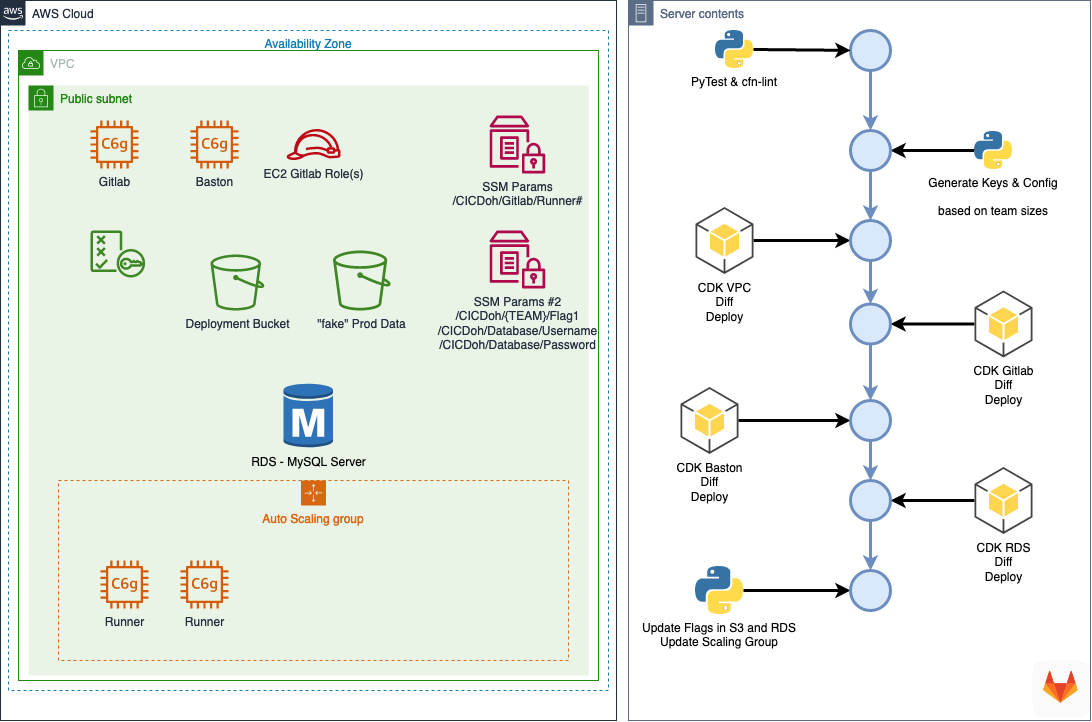

The diagram above was exported from draw.io. Its source (the exported page's mxGraphModel, read from the mxfile embedded in the PNG):
<mxGraphModel dx="2455" dy="894" grid="1" gridSize="10" guides="1" tooltips="1" connect="1" arrows="1" fold="1" page="1" pageScale="1" pageWidth="1169" pageHeight="827" math="0" shadow="0">
  <root>
    <mxCell id="0" />
    <mxCell id="1" parent="0" />
    <mxCell id="UEzPUAAOIrF-is8g5C7q-205" value="AWS Cloud" style="points=[[0,0],[0.25,0],[0.5,0],[0.75,0],[1,0],[1,0.25],[1,0.5],[1,0.75],[1,1],[0.75,1],[0.5,1],[0.25,1],[0,1],[0,0.75],[0,0.5],[0,0.25]];outlineConnect=0;gradientColor=none;html=1;whiteSpace=wrap;fontSize=12;fontStyle=0;shape=mxgraph.aws4.group;grIcon=mxgraph.aws4.group_aws_cloud_alt;strokeColor=#232F3E;fillColor=none;verticalAlign=top;align=left;spacingLeft=30;fontColor=#232F3E;dashed=0;labelBackgroundColor=#ffffff;container=1;pointerEvents=0;collapsible=0;recursiveResize=0;" parent="1" vertex="1">
      <mxGeometry x="40" y="40" width="616" height="720" as="geometry" />
    </mxCell>
    <mxCell id="ffTVWv7qv8ft8RyJtB25-6" value="Public subnet" style="points=[[0,0],[0.25,0],[0.5,0],[0.75,0],[1,0],[1,0.25],[1,0.5],[1,0.75],[1,1],[0.75,1],[0.5,1],[0.25,1],[0,1],[0,0.75],[0,0.5],[0,0.25]];outlineConnect=0;gradientColor=none;html=1;whiteSpace=wrap;fontSize=12;fontStyle=0;container=1;pointerEvents=0;collapsible=0;recursiveResize=0;shape=mxgraph.aws4.group;grIcon=mxgraph.aws4.group_security_group;grStroke=0;strokeColor=#248814;fillColor=#E9F3E6;verticalAlign=top;align=left;spacingLeft=30;fontColor=#248814;dashed=0;" vertex="1" parent="UEzPUAAOIrF-is8g5C7q-205">
      <mxGeometry x="28" y="85" width="560" height="590" as="geometry" />
    </mxCell>
    <mxCell id="ffTVWv7qv8ft8RyJtB25-5" value="VPC" style="points=[[0,0],[0.25,0],[0.5,0],[0.75,0],[1,0],[1,0.25],[1,0.5],[1,0.75],[1,1],[0.75,1],[0.5,1],[0.25,1],[0,1],[0,0.75],[0,0.5],[0,0.25]];outlineConnect=0;gradientColor=none;html=1;whiteSpace=wrap;fontSize=12;fontStyle=0;container=1;pointerEvents=0;collapsible=0;recursiveResize=0;shape=mxgraph.aws4.group;grIcon=mxgraph.aws4.group_vpc;strokeColor=#248814;fillColor=none;verticalAlign=top;align=left;spacingLeft=30;fontColor=#AAB7B8;dashed=0;" vertex="1" parent="UEzPUAAOIrF-is8g5C7q-205">
      <mxGeometry x="18" y="50" width="580" height="630" as="geometry" />
    </mxCell>
    <mxCell id="ffTVWv7qv8ft8RyJtB25-4" value="Availability Zone" style="fillColor=none;strokeColor=#147EBA;dashed=1;verticalAlign=top;fontStyle=0;fontColor=#147EBA;" vertex="1" parent="UEzPUAAOIrF-is8g5C7q-205">
      <mxGeometry x="8" y="30" width="600" height="660" as="geometry" />
    </mxCell>
    <mxCell id="ffTVWv7qv8ft8RyJtB25-8" value="Auto Scaling group" style="points=[[0,0],[0.25,0],[0.5,0],[0.75,0],[1,0],[1,0.25],[1,0.5],[1,0.75],[1,1],[0.75,1],[0.5,1],[0.25,1],[0,1],[0,0.75],[0,0.5],[0,0.25]];outlineConnect=0;gradientColor=none;html=1;whiteSpace=wrap;fontSize=12;fontStyle=0;container=1;pointerEvents=0;collapsible=0;recursiveResize=0;shape=mxgraph.aws4.groupCenter;grIcon=mxgraph.aws4.group_auto_scaling_group;grStroke=1;strokeColor=#D86613;fillColor=none;verticalAlign=top;align=center;fontColor=#D86613;dashed=1;spacingTop=25;" vertex="1" parent="UEzPUAAOIrF-is8g5C7q-205">
      <mxGeometry x="58" y="480" width="510" height="180" as="geometry" />
    </mxCell>
    <mxCell id="ffTVWv7qv8ft8RyJtB25-12" value="Runner" style="sketch=0;outlineConnect=0;fontColor=#232F3E;gradientColor=none;fillColor=#D45B07;strokeColor=none;dashed=0;verticalLabelPosition=bottom;verticalAlign=top;align=center;html=1;fontSize=12;fontStyle=0;aspect=fixed;pointerEvents=1;shape=mxgraph.aws4.c6g_instance;" vertex="1" parent="ffTVWv7qv8ft8RyJtB25-8">
      <mxGeometry x="42" y="80" width="48" height="48" as="geometry" />
    </mxCell>
    <mxCell id="ffTVWv7qv8ft8RyJtB25-13" value="Runner" style="sketch=0;outlineConnect=0;fontColor=#232F3E;gradientColor=none;fillColor=#D45B07;strokeColor=none;dashed=0;verticalLabelPosition=bottom;verticalAlign=top;align=center;html=1;fontSize=12;fontStyle=0;aspect=fixed;pointerEvents=1;shape=mxgraph.aws4.c6g_instance;" vertex="1" parent="ffTVWv7qv8ft8RyJtB25-8">
      <mxGeometry x="122" y="80" width="48" height="48" as="geometry" />
    </mxCell>
    <mxCell id="ffTVWv7qv8ft8RyJtB25-10" value="SSM Params&lt;br&gt;/CICDoh/Gitlab/Runner#" style="sketch=0;outlineConnect=0;fontColor=#232F3E;gradientColor=none;fillColor=#B0084D;strokeColor=none;dashed=0;verticalLabelPosition=bottom;verticalAlign=top;align=center;html=1;fontSize=12;fontStyle=0;aspect=fixed;pointerEvents=1;shape=mxgraph.aws4.parameter_store;" vertex="1" parent="UEzPUAAOIrF-is8g5C7q-205">
      <mxGeometry x="489" y="115" width="55.77" height="58" as="geometry" />
    </mxCell>
    <mxCell id="ffTVWv7qv8ft8RyJtB25-11" value="&lt;div&gt;SSM Params #2&lt;br&gt;&lt;/div&gt;&lt;div&gt;/CICDoh/{TEAM}/Flag1&lt;/div&gt;&lt;div&gt;/CICDoh/Database/Username&lt;/div&gt;&lt;div&gt;/CICDoh/Database/Password&lt;br&gt;&lt;/div&gt;" style="sketch=0;outlineConnect=0;fontColor=#232F3E;gradientColor=none;fillColor=#B0084D;strokeColor=none;dashed=0;verticalLabelPosition=bottom;verticalAlign=top;align=center;html=1;fontSize=12;fontStyle=0;aspect=fixed;pointerEvents=1;shape=mxgraph.aws4.parameter_store;" vertex="1" parent="UEzPUAAOIrF-is8g5C7q-205">
      <mxGeometry x="489" y="230" width="55.77" height="58" as="geometry" />
    </mxCell>
    <mxCell id="ffTVWv7qv8ft8RyJtB25-14" value="Gitlab" style="sketch=0;outlineConnect=0;fontColor=#232F3E;gradientColor=none;fillColor=#D45B07;strokeColor=none;dashed=0;verticalLabelPosition=bottom;verticalAlign=top;align=center;html=1;fontSize=12;fontStyle=0;aspect=fixed;pointerEvents=1;shape=mxgraph.aws4.c6g_instance;" vertex="1" parent="UEzPUAAOIrF-is8g5C7q-205">
      <mxGeometry x="90" y="120" width="48" height="48" as="geometry" />
    </mxCell>
    <mxCell id="ffTVWv7qv8ft8RyJtB25-15" value="Baston" style="sketch=0;outlineConnect=0;fontColor=#232F3E;gradientColor=none;fillColor=#D45B07;strokeColor=none;dashed=0;verticalLabelPosition=bottom;verticalAlign=top;align=center;html=1;fontSize=12;fontStyle=0;aspect=fixed;pointerEvents=1;shape=mxgraph.aws4.c6g_instance;" vertex="1" parent="UEzPUAAOIrF-is8g5C7q-205">
      <mxGeometry x="190" y="120" width="48" height="48" as="geometry" />
    </mxCell>
    <mxCell id="ffTVWv7qv8ft8RyJtB25-16" value="Deployment Bucket" style="sketch=0;outlineConnect=0;fontColor=#232F3E;gradientColor=none;fillColor=#3F8624;strokeColor=none;dashed=0;verticalLabelPosition=bottom;verticalAlign=top;align=center;html=1;fontSize=12;fontStyle=0;aspect=fixed;pointerEvents=1;shape=mxgraph.aws4.bucket;" vertex="1" parent="UEzPUAAOIrF-is8g5C7q-205">
      <mxGeometry x="210" y="254" width="53.85" height="56" as="geometry" />
    </mxCell>
    <mxCell id="ffTVWv7qv8ft8RyJtB25-17" value="RDS - MySQL Server" style="outlineConnect=0;dashed=0;verticalLabelPosition=bottom;verticalAlign=top;align=center;html=1;shape=mxgraph.aws3.rds_db_instance;fillColor=#2E73B8;gradientColor=none;" vertex="1" parent="UEzPUAAOIrF-is8g5C7q-205">
      <mxGeometry x="283" y="382" width="49.5" height="66" as="geometry" />
    </mxCell>
    <mxCell id="ffTVWv7qv8ft8RyJtB25-18" value="&quot;fake&quot; Prod Data" style="sketch=0;outlineConnect=0;fontColor=#232F3E;gradientColor=none;fillColor=#3F8624;strokeColor=none;dashed=0;verticalLabelPosition=bottom;verticalAlign=top;align=center;html=1;fontSize=12;fontStyle=0;aspect=fixed;pointerEvents=1;shape=mxgraph.aws4.bucket;" vertex="1" parent="UEzPUAAOIrF-is8g5C7q-205">
      <mxGeometry x="332.5" y="250" width="57.7" height="60" as="geometry" />
    </mxCell>
    <mxCell id="ffTVWv7qv8ft8RyJtB25-19" value="EC2 Gitlab Role(s)" style="sketch=0;outlineConnect=0;fontColor=#232F3E;gradientColor=none;fillColor=#BF0816;strokeColor=none;dashed=0;verticalLabelPosition=bottom;verticalAlign=top;align=center;html=1;fontSize=12;fontStyle=0;aspect=fixed;pointerEvents=1;shape=mxgraph.aws4.role;" vertex="1" parent="UEzPUAAOIrF-is8g5C7q-205">
      <mxGeometry x="285.53" y="128.5" width="54.95" height="31" as="geometry" />
    </mxCell>
    <mxCell id="ffTVWv7qv8ft8RyJtB25-20" value="" style="sketch=0;outlineConnect=0;fontColor=#232F3E;gradientColor=none;fillColor=#3F8624;strokeColor=none;dashed=0;verticalLabelPosition=bottom;verticalAlign=top;align=center;html=1;fontSize=12;fontStyle=0;aspect=fixed;pointerEvents=1;shape=mxgraph.aws4.policy;" vertex="1" parent="UEzPUAAOIrF-is8g5C7q-205">
      <mxGeometry x="90" y="230" width="54.72" height="47" as="geometry" />
    </mxCell>
    <mxCell id="ffTVWv7qv8ft8RyJtB25-2" value="Server contents" style="points=[[0,0],[0.25,0],[0.5,0],[0.75,0],[1,0],[1,0.25],[1,0.5],[1,0.75],[1,1],[0.75,1],[0.5,1],[0.25,1],[0,1],[0,0.75],[0,0.5],[0,0.25]];outlineConnect=0;gradientColor=none;html=1;whiteSpace=wrap;fontSize=12;fontStyle=0;container=1;pointerEvents=0;collapsible=0;recursiveResize=0;shape=mxgraph.aws4.group;grIcon=mxgraph.aws4.group_on_premise;strokeColor=#5A6C86;fillColor=none;verticalAlign=top;align=left;spacingLeft=30;fontColor=#5A6C86;dashed=0;" vertex="1" parent="1">
      <mxGeometry x="668" y="40" width="462" height="720" as="geometry" />
    </mxCell>
    <mxCell id="ffTVWv7qv8ft8RyJtB25-1" value="" style="shape=image;html=1;verticalAlign=top;verticalLabelPosition=bottom;labelBackgroundColor=#ffffff;imageAspect=0;aspect=fixed;image=https://cdn4.iconfinder.com/data/icons/socialcones/508/Gitlab-128.png" vertex="1" parent="ffTVWv7qv8ft8RyJtB25-2">
      <mxGeometry x="404" y="660" width="58" height="58" as="geometry" />
    </mxCell>
    <mxCell id="ffTVWv7qv8ft8RyJtB25-43" style="edgeStyle=none;rounded=0;orthogonalLoop=1;jettySize=auto;html=1;exitX=1;exitY=0.5;exitDx=0;exitDy=0;exitPerimeter=0;entryX=0;entryY=0.5;entryDx=0;entryDy=0;shadow=0;strokeWidth=3;" edge="1" parent="ffTVWv7qv8ft8RyJtB25-2" source="ffTVWv7qv8ft8RyJtB25-22" target="ffTVWv7qv8ft8RyJtB25-30">
      <mxGeometry relative="1" as="geometry" />
    </mxCell>
    <mxCell id="ffTVWv7qv8ft8RyJtB25-22" value="&lt;div&gt;CDK VPC&lt;/div&gt;&lt;div&gt;&lt;div&gt;Diff&lt;/div&gt;Deploy&lt;/div&gt;" style="outlineConnect=0;dashed=0;verticalLabelPosition=bottom;verticalAlign=top;align=center;html=1;shape=mxgraph.aws3.android;fillColor=#FFD44F;gradientColor=none;" vertex="1" parent="ffTVWv7qv8ft8RyJtB25-2">
      <mxGeometry x="67" y="206.5" width="58" height="67" as="geometry" />
    </mxCell>
    <mxCell id="ffTVWv7qv8ft8RyJtB25-45" style="edgeStyle=none;rounded=0;orthogonalLoop=1;jettySize=auto;html=1;exitX=0;exitY=0.5;exitDx=0;exitDy=0;entryX=1;entryY=0.5;entryDx=0;entryDy=0;shadow=0;strokeWidth=3;" edge="1" parent="ffTVWv7qv8ft8RyJtB25-2" source="ffTVWv7qv8ft8RyJtB25-23" target="ffTVWv7qv8ft8RyJtB25-29">
      <mxGeometry relative="1" as="geometry" />
    </mxCell>
    <mxCell id="ffTVWv7qv8ft8RyJtB25-23" value="Generate Keys &amp; Config &#10;&#10;based on team sizes " style="shape=image;verticalLabelPosition=bottom;labelBackgroundColor=#ffffff;verticalAlign=top;aspect=fixed;imageAspect=0;image=data:image/svg+xml,(base64 omitted: 7784 chars);" vertex="1" parent="ffTVWv7qv8ft8RyJtB25-2">
      <mxGeometry x="346" y="131" width="38" height="38" as="geometry" />
    </mxCell>
    <mxCell id="ffTVWv7qv8ft8RyJtB25-46" style="edgeStyle=none;rounded=0;orthogonalLoop=1;jettySize=auto;html=1;exitX=0;exitY=0.5;exitDx=0;exitDy=0;exitPerimeter=0;entryX=1;entryY=0.5;entryDx=0;entryDy=0;shadow=0;strokeWidth=3;" edge="1" parent="ffTVWv7qv8ft8RyJtB25-2" source="ffTVWv7qv8ft8RyJtB25-24" target="ffTVWv7qv8ft8RyJtB25-31">
      <mxGeometry relative="1" as="geometry" />
    </mxCell>
    <mxCell id="ffTVWv7qv8ft8RyJtB25-24" value="&lt;div&gt;CDK Gitlab&lt;/div&gt;&lt;div&gt;&lt;div&gt;Diff&lt;/div&gt;Deploy&lt;/div&gt;" style="outlineConnect=0;dashed=0;verticalLabelPosition=bottom;verticalAlign=top;align=center;html=1;shape=mxgraph.aws3.android;fillColor=#FFD44F;gradientColor=none;" vertex="1" parent="ffTVWv7qv8ft8RyJtB25-2">
      <mxGeometry x="346" y="290" width="58" height="67" as="geometry" />
    </mxCell>
    <mxCell id="ffTVWv7qv8ft8RyJtB25-47" style="edgeStyle=none;rounded=0;orthogonalLoop=1;jettySize=auto;html=1;exitX=1;exitY=0.5;exitDx=0;exitDy=0;exitPerimeter=0;entryX=0;entryY=0.5;entryDx=0;entryDy=0;shadow=0;strokeWidth=3;" edge="1" parent="ffTVWv7qv8ft8RyJtB25-2" source="ffTVWv7qv8ft8RyJtB25-25" target="ffTVWv7qv8ft8RyJtB25-32">
      <mxGeometry relative="1" as="geometry" />
    </mxCell>
    <mxCell id="ffTVWv7qv8ft8RyJtB25-25" value="&lt;div&gt;CDK Baston&lt;/div&gt;&lt;div&gt;&lt;div&gt;Diff&lt;/div&gt;Deploy&lt;/div&gt;" style="outlineConnect=0;dashed=0;verticalLabelPosition=bottom;verticalAlign=top;align=center;html=1;shape=mxgraph.aws3.android;fillColor=#FFD44F;gradientColor=none;" vertex="1" parent="ffTVWv7qv8ft8RyJtB25-2">
      <mxGeometry x="52" y="386.5" width="58" height="67" as="geometry" />
    </mxCell>
    <mxCell id="ffTVWv7qv8ft8RyJtB25-48" style="edgeStyle=none;rounded=0;orthogonalLoop=1;jettySize=auto;html=1;exitX=0;exitY=0.5;exitDx=0;exitDy=0;exitPerimeter=0;shadow=0;strokeWidth=3;" edge="1" parent="ffTVWv7qv8ft8RyJtB25-2" source="ffTVWv7qv8ft8RyJtB25-26" target="ffTVWv7qv8ft8RyJtB25-33">
      <mxGeometry relative="1" as="geometry" />
    </mxCell>
    <mxCell id="ffTVWv7qv8ft8RyJtB25-26" value="&lt;div&gt;CDK RDS&lt;/div&gt;&lt;div&gt;Diff&lt;/div&gt;&lt;div&gt;Deploy&lt;br&gt;&lt;/div&gt;" style="outlineConnect=0;dashed=0;verticalLabelPosition=bottom;verticalAlign=top;align=center;html=1;shape=mxgraph.aws3.android;fillColor=#FFD44F;gradientColor=none;" vertex="1" parent="ffTVWv7qv8ft8RyJtB25-2">
      <mxGeometry x="346" y="466.5" width="58" height="67" as="geometry" />
    </mxCell>
    <mxCell id="ffTVWv7qv8ft8RyJtB25-49" style="edgeStyle=none;rounded=0;orthogonalLoop=1;jettySize=auto;html=1;exitX=1;exitY=0.5;exitDx=0;exitDy=0;entryX=0;entryY=0.5;entryDx=0;entryDy=0;shadow=0;strokeWidth=3;" edge="1" parent="ffTVWv7qv8ft8RyJtB25-2" source="ffTVWv7qv8ft8RyJtB25-27" target="ffTVWv7qv8ft8RyJtB25-34">
      <mxGeometry relative="1" as="geometry" />
    </mxCell>
    <mxCell id="ffTVWv7qv8ft8RyJtB25-27" value="Update Flags in S3 and RDS&#10;Update Scaling Group" style="shape=image;verticalLabelPosition=bottom;labelBackgroundColor=#ffffff;verticalAlign=top;aspect=fixed;imageAspect=0;image=data:image/svg+xml,(base64 omitted: 7784 chars);" vertex="1" parent="ffTVWv7qv8ft8RyJtB25-2">
      <mxGeometry x="67" y="566" width="48" height="48" as="geometry" />
    </mxCell>
    <mxCell id="ffTVWv7qv8ft8RyJtB25-35" style="edgeStyle=orthogonalEdgeStyle;rounded=0;orthogonalLoop=1;jettySize=auto;html=1;exitX=0.5;exitY=1;exitDx=0;exitDy=0;fillColor=#dae8fc;strokeColor=#6c8ebf;strokeWidth=3;shadow=0;" edge="1" parent="ffTVWv7qv8ft8RyJtB25-2" source="ffTVWv7qv8ft8RyJtB25-29" target="ffTVWv7qv8ft8RyJtB25-30">
      <mxGeometry relative="1" as="geometry" />
    </mxCell>
    <mxCell id="ffTVWv7qv8ft8RyJtB25-29" value="" style="ellipse;whiteSpace=wrap;html=1;aspect=fixed;fillColor=#dae8fc;strokeColor=#6c8ebf;strokeWidth=3;shadow=0;" vertex="1" parent="ffTVWv7qv8ft8RyJtB25-2">
      <mxGeometry x="222" y="130" width="40" height="40" as="geometry" />
    </mxCell>
    <mxCell id="ffTVWv7qv8ft8RyJtB25-36" style="edgeStyle=orthogonalEdgeStyle;rounded=0;orthogonalLoop=1;jettySize=auto;html=1;exitX=0.5;exitY=1;exitDx=0;exitDy=0;fillColor=#dae8fc;strokeColor=#6c8ebf;strokeWidth=3;shadow=0;" edge="1" parent="ffTVWv7qv8ft8RyJtB25-2" source="ffTVWv7qv8ft8RyJtB25-30" target="ffTVWv7qv8ft8RyJtB25-31">
      <mxGeometry relative="1" as="geometry" />
    </mxCell>
    <mxCell id="ffTVWv7qv8ft8RyJtB25-30" value="" style="ellipse;whiteSpace=wrap;html=1;aspect=fixed;fillColor=#dae8fc;strokeColor=#6c8ebf;strokeWidth=3;shadow=0;" vertex="1" parent="ffTVWv7qv8ft8RyJtB25-2">
      <mxGeometry x="222" y="220" width="40" height="40" as="geometry" />
    </mxCell>
    <mxCell id="ffTVWv7qv8ft8RyJtB25-37" style="edgeStyle=orthogonalEdgeStyle;rounded=0;orthogonalLoop=1;jettySize=auto;html=1;exitX=0.5;exitY=1;exitDx=0;exitDy=0;fillColor=#dae8fc;strokeColor=#6c8ebf;strokeWidth=3;shadow=0;" edge="1" parent="ffTVWv7qv8ft8RyJtB25-2" source="ffTVWv7qv8ft8RyJtB25-31" target="ffTVWv7qv8ft8RyJtB25-32">
      <mxGeometry relative="1" as="geometry" />
    </mxCell>
    <mxCell id="ffTVWv7qv8ft8RyJtB25-31" value="" style="ellipse;whiteSpace=wrap;html=1;aspect=fixed;fillColor=#dae8fc;strokeColor=#6c8ebf;strokeWidth=3;shadow=0;" vertex="1" parent="ffTVWv7qv8ft8RyJtB25-2">
      <mxGeometry x="222" y="303.5" width="40" height="40" as="geometry" />
    </mxCell>
    <mxCell id="ffTVWv7qv8ft8RyJtB25-38" style="edgeStyle=orthogonalEdgeStyle;rounded=0;orthogonalLoop=1;jettySize=auto;html=1;exitX=0.5;exitY=1;exitDx=0;exitDy=0;entryX=0.5;entryY=0;entryDx=0;entryDy=0;fillColor=#dae8fc;strokeColor=#6c8ebf;strokeWidth=3;shadow=0;" edge="1" parent="ffTVWv7qv8ft8RyJtB25-2" source="ffTVWv7qv8ft8RyJtB25-32" target="ffTVWv7qv8ft8RyJtB25-33">
      <mxGeometry relative="1" as="geometry" />
    </mxCell>
    <mxCell id="ffTVWv7qv8ft8RyJtB25-32" value="" style="ellipse;whiteSpace=wrap;html=1;aspect=fixed;fillColor=#dae8fc;strokeColor=#6c8ebf;strokeWidth=3;shadow=0;" vertex="1" parent="ffTVWv7qv8ft8RyJtB25-2">
      <mxGeometry x="222" y="400" width="40" height="40" as="geometry" />
    </mxCell>
    <mxCell id="ffTVWv7qv8ft8RyJtB25-39" style="edgeStyle=orthogonalEdgeStyle;rounded=0;orthogonalLoop=1;jettySize=auto;html=1;exitX=0.5;exitY=1;exitDx=0;exitDy=0;entryX=0.5;entryY=0;entryDx=0;entryDy=0;fillColor=#dae8fc;strokeColor=#6c8ebf;strokeWidth=3;shadow=0;" edge="1" parent="ffTVWv7qv8ft8RyJtB25-2" source="ffTVWv7qv8ft8RyJtB25-33" target="ffTVWv7qv8ft8RyJtB25-34">
      <mxGeometry relative="1" as="geometry" />
    </mxCell>
    <mxCell id="ffTVWv7qv8ft8RyJtB25-33" value="" style="ellipse;whiteSpace=wrap;html=1;aspect=fixed;fillColor=#dae8fc;strokeColor=#6c8ebf;strokeWidth=3;shadow=0;" vertex="1" parent="ffTVWv7qv8ft8RyJtB25-2">
      <mxGeometry x="222" y="480" width="40" height="40" as="geometry" />
    </mxCell>
    <mxCell id="ffTVWv7qv8ft8RyJtB25-34" value="" style="ellipse;whiteSpace=wrap;html=1;aspect=fixed;fillColor=#dae8fc;strokeColor=#6c8ebf;strokeWidth=3;shadow=0;" vertex="1" parent="ffTVWv7qv8ft8RyJtB25-2">
      <mxGeometry x="222" y="570" width="40" height="40" as="geometry" />
    </mxCell>
    <mxCell id="ffTVWv7qv8ft8RyJtB25-42" style="edgeStyle=orthogonalEdgeStyle;rounded=0;orthogonalLoop=1;jettySize=auto;html=1;exitX=0.5;exitY=1;exitDx=0;exitDy=0;entryX=0.5;entryY=0;entryDx=0;entryDy=0;fillColor=#dae8fc;strokeColor=#6c8ebf;strokeWidth=3;shadow=0;" edge="1" parent="ffTVWv7qv8ft8RyJtB25-2" source="ffTVWv7qv8ft8RyJtB25-40" target="ffTVWv7qv8ft8RyJtB25-29">
      <mxGeometry relative="1" as="geometry" />
    </mxCell>
    <mxCell id="ffTVWv7qv8ft8RyJtB25-40" value="" style="ellipse;whiteSpace=wrap;html=1;aspect=fixed;fillColor=#dae8fc;strokeColor=#6c8ebf;strokeWidth=3;shadow=0;" vertex="1" parent="ffTVWv7qv8ft8RyJtB25-2">
      <mxGeometry x="222" y="30" width="40" height="40" as="geometry" />
    </mxCell>
    <mxCell id="ffTVWv7qv8ft8RyJtB25-44" style="edgeStyle=none;rounded=0;orthogonalLoop=1;jettySize=auto;html=1;exitX=1;exitY=0.5;exitDx=0;exitDy=0;shadow=0;strokeWidth=3;" edge="1" parent="ffTVWv7qv8ft8RyJtB25-2" source="ffTVWv7qv8ft8RyJtB25-41" target="ffTVWv7qv8ft8RyJtB25-40">
      <mxGeometry relative="1" as="geometry" />
    </mxCell>
    <mxCell id="ffTVWv7qv8ft8RyJtB25-41" value="PyTest &amp; cfn-lint" style="shape=image;verticalLabelPosition=bottom;labelBackgroundColor=#ffffff;verticalAlign=top;aspect=fixed;imageAspect=0;image=data:image/svg+xml,(base64 omitted: 7784 chars);" vertex="1" parent="ffTVWv7qv8ft8RyJtB25-2">
      <mxGeometry x="87" y="30" width="38" height="38" as="geometry" />
    </mxCell>
  </root>
</mxGraphModel>